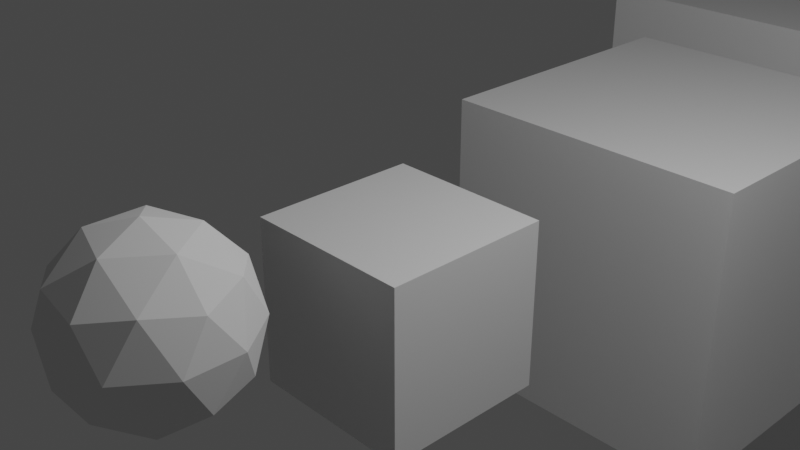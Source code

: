 # Source: ChunksPack.blend  (saved by Blender 3.3.6; exported with 4.5.12 LTS)
import bpy
from mathutils import Matrix  # noqa: F401  (used for matrix-valued properties, if any)

bpy.ops.wm.read_factory_settings(use_empty=True)
scene = bpy.context.scene
scene.name = 'Scene'

# ---- collections
col_collection = bpy.data.collections.new('Collection'); scene.collection.children.link(col_collection)

# ---- materials (node trees are filled in below, after node groups)
mat_material = bpy.data.materials.new('Material')
mat_material.alpha_threshold = 0.0
mat_material.use_transparent_shadow = False
mat_material.roughness = 0.5
mat_material.line_color = (0.0, 0.0, 0.0, 1.0)

# ---- material node trees
mat_material.use_nodes = True; mat_material.node_tree.nodes.clear()
_N = mat_material.node_tree.nodes; _L = mat_material.node_tree.links
n0 = _N.new('ShaderNodeOutputMaterial'); n0.name = 'Material Output'; n0.location = (300, 300)
n1 = _N.new('ShaderNodeBsdfPrincipled'); n1.name = 'Principled BSDF'; n1.location = (10, 300)
n1.distribution = 'GGX'
n1.subsurface_method = 'RANDOM_WALK_SKIN'
n1.inputs[3].default_value = 1.45
n1.inputs[27].default_value = (0.0, 0.0, 0.0, 1.0)
n1.inputs[28].default_value = 1.0
_L.new(n1.outputs[0], n0.inputs[0])
n0.is_active_output = True

# ---- world
world_world = bpy.data.worlds.new('World'); scene.world = world_world
world_world.use_nodes = True; world_world.node_tree.nodes.clear()
_N = world_world.node_tree.nodes; _L = world_world.node_tree.links
n0 = _N.new('ShaderNodeOutputWorld'); n0.name = 'World Output'; n0.location = (300, 300)
n1 = _N.new('ShaderNodeBackground'); n1.name = 'Background'; n1.location = (10, 300)
n1.inputs[0].default_value = (0.05088, 0.05088, 0.05088, 1.0)
_L.new(n1.outputs[0], n0.inputs[0])
n0.is_active_output = True
world_world.color = (0.05088, 0.05088, 0.05088)
world_world.use_sun_shadow = False
world_world.sun_shadow_jitter_overblur = 0.0

# ---- cameras
cam_camera = bpy.data.cameras.new('Camera')
cam_camera.clip_end = 100.0
cam_camera.ortho_scale = 7.314

# ---- lights
light_light = bpy.data.lights.new('Light', 'POINT')
light_light.transmission_factor = 0.0
light_light.energy = 1000.0
light_light.shadow_soft_size = 0.1
light_light.shadow_maximum_resolution = 0.006
light_light.use_absolute_resolution = True

# ---- meshes
me_cube = bpy.data.meshes.new('Cube')
me_cube.from_pydata([(1.0, 1.0, 0.0), (1.0, 1.0, -2.0), (1.0, -1.0, 0.0), (1.0, -1.0, -2.0), (-1.0, 1.0, 0.0), (-1.0, 1.0, -2.0), (-1.0, -1.0, 0.0), (-1.0, -1.0, -2.0)], [], [(0, 4, 6, 2), (3, 2, 6, 7), (7, 6, 4, 5), (5, 1, 3, 7), (1, 0, 2, 3), (5, 4, 0, 1)])
_uv = me_cube.uv_layers.new(name='UVMap')
_uv.uv.foreach_set('vector', [0.625, 0.5, 0.875, 0.5, 0.875, 0.75, 0.625, 0.75, 0.375, 0.75, 0.625, 0.75, 0.625, 1.0, 0.375, 1.0, 0.375, 0.0, 0.625, 0.0, 0.625, 0.25, 0.375, 0.25, 0.125, 0.5, 0.375, 0.5, 0.375, 0.75, 0.125, 0.75, 0.375, 0.5, 0.625, 0.5, 0.625, 0.75, 0.375, 0.75, 0.375, 0.25, 0.625, 0.25, 0.625, 0.5, 0.375, 0.5])
me_cube.materials.append(mat_material)
me_cube.use_mirror_vertex_groups = False
me_cube.update()
me_icosphere = bpy.data.meshes.new('Icosphere')
me_icosphere.from_pydata([(0.0, 0.0, -1.0), (0.7236, -0.5257, -0.4472), (-0.2764, -0.8506, -0.4472), (-0.8944, 0.0, -0.4472), (-0.2764, 0.8506, -0.4472), (0.7236, 0.5257, -0.4472), (0.2764, -0.8506, 0.4472), (-0.7236, -0.5257, 0.4472), (-0.7236, 0.5257, 0.4472), (0.2764, 0.8506, 0.4472), (0.8944, 0.0, 0.4472), (0.0, 0.0, 1.0), (-0.1625, -0.5, -0.8507), (0.4253, -0.309, -0.8507), (0.2629, -0.809, -0.5257), (0.8506, 0.0, -0.5257), (0.4253, 0.309, -0.8507), (-0.5257, 0.0, -0.8507), (-0.6882, -0.5, -0.5257), (-0.1625, 0.5, -0.8507), (-0.6882, 0.5, -0.5257), (0.2629, 0.809, -0.5257), (0.9511, -0.309, 0.0), (0.9511, 0.309, 0.0), (0.0, -1.0, 0.0), (0.5878, -0.809, 0.0), (-0.9511, -0.309, 0.0), (-0.5878, -0.809, 0.0), (-0.5878, 0.809, 0.0), (-0.9511, 0.309, 0.0), (0.5878, 0.809, 0.0), (0.0, 1.0, 0.0), (0.6882, -0.5, 0.5257), (-0.2629, -0.809, 0.5257), (-0.8506, 0.0, 0.5257), (-0.2629, 0.809, 0.5257), (0.6882, 0.5, 0.5257), (0.1625, -0.5, 0.8507), (0.5257, 0.0, 0.8507), (-0.4253, -0.309, 0.8507), (-0.4253, 0.309, 0.8507), (0.1625, 0.5, 0.8507)], [], [(0, 13, 12), (1, 13, 15), (0, 12, 17), (0, 17, 19), (0, 19, 16), (1, 15, 22), (2, 14, 24), (3, 18, 26), (4, 20, 28), (5, 21, 30), (1, 22, 25), (2, 24, 27), (3, 26, 29), (4, 28, 31), (5, 30, 23), (6, 32, 37), (7, 33, 39), (8, 34, 40), (9, 35, 41), (10, 36, 38), (38, 41, 11), (38, 36, 41), (36, 9, 41), (41, 40, 11), (41, 35, 40), (35, 8, 40), (40, 39, 11), (40, 34, 39), (34, 7, 39), (39, 37, 11), (39, 33, 37), (33, 6, 37), (37, 38, 11), (37, 32, 38), (32, 10, 38), (23, 36, 10), (23, 30, 36), (30, 9, 36), (31, 35, 9), (31, 28, 35), (28, 8, 35), (29, 34, 8), (29, 26, 34), (26, 7, 34), (27, 33, 7), (27, 24, 33), (24, 6, 33), (25, 32, 6), (25, 22, 32), (22, 10, 32), (30, 31, 9), (30, 21, 31), (21, 4, 31), (28, 29, 8), (28, 20, 29), (20, 3, 29), (26, 27, 7), (26, 18, 27), (18, 2, 27), (24, 25, 6), (24, 14, 25), (14, 1, 25), (22, 23, 10), (22, 15, 23), (15, 5, 23), (16, 21, 5), (16, 19, 21), (19, 4, 21), (19, 20, 4), (19, 17, 20), (17, 3, 20), (17, 18, 3), (17, 12, 18), (12, 2, 18), (15, 16, 5), (15, 13, 16), (13, 0, 16), (12, 14, 2), (12, 13, 14), (13, 1, 14)])
_uv = me_icosphere.uv_layers.new(name='UVMap')
_uv.uv.foreach_set('vector', [0.1818, 0.0, 0.2273, 0.07873, 0.1364, 0.07873, 0.2727, 0.1575, 0.3182, 0.07873, 0.3636, 0.1575, 0.9091, 0.0, 0.9545, 0.07873, 0.8636, 0.07873, 0.7273, 0.0, 0.7727, 0.07873, 0.6818, 0.07873, 0.5455, 0.0, 0.5909, 0.07873, 0.5, 0.07873, 0.2727, 0.1575, 0.3636, 0.1575, 0.3182, 0.2362, 0.09091, 0.1575, 0.1818, 0.1575, 0.1364, 0.2362, 0.8182, 0.1575, 0.9091, 0.1575, 0.8636, 0.2362, 0.6364, 0.1575, 0.7273, 0.1575, 0.6818, 0.2362, 0.4545, 0.1575, 0.5455, 0.1575, 0.5, 0.2362, 0.2727, 0.1575, 0.3182, 0.2362, 0.2273, 0.2362, 0.09091, 0.1575, 0.1364, 0.2362, 0.04546, 0.2362, 0.8182, 0.1575, 0.8636, 0.2362, 0.7727, 0.2362, 0.6364, 0.1575, 0.6818, 0.2362, 0.5909, 0.2362, 0.4545, 0.1575, 0.5, 0.2362, 0.4091, 0.2362, 0.1818, 0.3149, 0.2727, 0.3149, 0.2273, 0.3937, 0.0, 0.3149, 0.09091, 0.3149, 0.04546, 0.3937, 0.7273, 0.3149, 0.8182, 0.3149, 0.7727, 0.3937, 0.5455, 0.3149, 0.6364, 0.3149, 0.5909, 0.3937, 0.3636, 0.3149, 0.4545, 0.3149, 0.4091, 0.3937, 0.4091, 0.3937, 0.5, 0.3937, 0.4545, 0.4724, 0.4091, 0.3937, 0.4545, 0.3149, 0.5, 0.3937, 0.4545, 0.3149, 0.5455, 0.3149, 0.5, 0.3937, 0.5909, 0.3937, 0.6818, 0.3937, 0.6364, 0.4724, 0.5909, 0.3937, 0.6364, 0.3149, 0.6818, 0.3937, 0.6364, 0.3149, 0.7273, 0.3149, 0.6818, 0.3937, 0.7727, 0.3937, 0.8636, 0.3937, 0.8182, 0.4724, 0.7727, 0.3937, 0.8182, 0.3149, 0.8636, 0.3937, 0.8182, 0.3149, 0.9091, 0.3149, 0.8636, 0.3937, 0.04546, 0.3937, 0.1364, 0.3937, 0.09091, 0.4724, 0.04546, 0.3937, 0.09091, 0.3149, 0.1364, 0.3937, 0.09091, 0.3149, 0.1818, 0.3149, 0.1364, 0.3937, 0.2273, 0.3937, 0.3182, 0.3937, 0.2727, 0.4724, 0.2273, 0.3937, 0.2727, 0.3149, 0.3182, 0.3937, 0.2727, 0.3149, 0.3636, 0.3149, 0.3182, 0.3937, 0.4091, 0.2362, 0.4545, 0.3149, 0.3636, 0.3149, 0.4091, 0.2362, 0.5, 0.2362, 0.4545, 0.3149, 0.5, 0.2362, 0.5455, 0.3149, 0.4545, 0.3149, 0.5909, 0.2362, 0.6364, 0.3149, 0.5455, 0.3149, 0.5909, 0.2362, 0.6818, 0.2362, 0.6364, 0.3149, 0.6818, 0.2362, 0.7273, 0.3149, 0.6364, 0.3149, 0.7727, 0.2362, 0.8182, 0.3149, 0.7273, 0.3149, 0.7727, 0.2362, 0.8636, 0.2362, 0.8182, 0.3149, 0.8636, 0.2362, 0.9091, 0.3149, 0.8182, 0.3149, 0.04546, 0.2362, 0.09091, 0.3149, 0.0, 0.3149, 0.04546, 0.2362, 0.1364, 0.2362, 0.09091, 0.3149, 0.1364, 0.2362, 0.1818, 0.3149, 0.09091, 0.3149, 0.2273, 0.2362, 0.2727, 0.3149, 0.1818, 0.3149, 0.2273, 0.2362, 0.3182, 0.2362, 0.2727, 0.3149, 0.3182, 0.2362, 0.3636, 0.3149, 0.2727, 0.3149, 0.5, 0.2362, 0.5909, 0.2362, 0.5455, 0.3149, 0.5, 0.2362, 0.5455, 0.1575, 0.5909, 0.2362, 0.5455, 0.1575, 0.6364, 0.1575, 0.5909, 0.2362, 0.6818, 0.2362, 0.7727, 0.2362, 0.7273, 0.3149, 0.6818, 0.2362, 0.7273, 0.1575, 0.7727, 0.2362, 0.7273, 0.1575, 0.8182, 0.1575, 0.7727, 0.2362, 0.8636, 0.2362, 0.9545, 0.2362, 0.9091, 0.3149, 0.8636, 0.2362, 0.9091, 0.1575, 0.9545, 0.2362, 0.9091, 0.1575, 1.0, 0.1575, 0.9545, 0.2362, 0.1364, 0.2362, 0.2273, 0.2362, 0.1818, 0.3149, 0.1364, 0.2362, 0.1818, 0.1575, 0.2273, 0.2362, 0.1818, 0.1575, 0.2727, 0.1575, 0.2273, 0.2362, 0.3182, 0.2362, 0.4091, 0.2362, 0.3636, 0.3149, 0.3182, 0.2362, 0.3636, 0.1575, 0.4091, 0.2362, 0.3636, 0.1575, 0.4545, 0.1575, 0.4091, 0.2362, 0.5, 0.07873, 0.5455, 0.1575, 0.4545, 0.1575, 0.5, 0.07873, 0.5909, 0.07873, 0.5455, 0.1575, 0.5909, 0.07873, 0.6364, 0.1575, 0.5455, 0.1575, 0.6818, 0.07873, 0.7273, 0.1575, 0.6364, 0.1575, 0.6818, 0.07873, 0.7727, 0.07873, 0.7273, 0.1575, 0.7727, 0.07873, 0.8182, 0.1575, 0.7273, 0.1575, 0.8636, 0.07873, 0.9091, 0.1575, 0.8182, 0.1575, 0.8636, 0.07873, 0.9545, 0.07873, 0.9091, 0.1575, 0.9545, 0.07873, 1.0, 0.1575, 0.9091, 0.1575, 0.3636, 0.1575, 0.4091, 0.07873, 0.4545, 0.1575, 0.3636, 0.1575, 0.3182, 0.07873, 0.4091, 0.07873, 0.3182, 0.07873, 0.3636, 0.0, 0.4091, 0.07873, 0.1364, 0.07873, 0.1818, 0.1575, 0.09091, 0.1575, 0.1364, 0.07873, 0.2273, 0.07873, 0.1818, 0.1575, 0.2273, 0.07873, 0.2727, 0.1575, 0.1818, 0.1575])
me_icosphere.update()
me_cube_003 = bpy.data.meshes.new('Cube.003')
me_cube_003.from_pydata([(1.0, 1.0, 0.0), (1.0, 1.0, -2.0), (1.0, -1.0, 0.0), (1.0, -1.0, -2.0), (-1.0, 1.0, 0.0), (-1.0, 1.0, -2.0), (-1.0, -1.0, 0.0), (-1.0, -1.0, -2.0)], [], [(0, 4, 6, 2), (3, 2, 6, 7), (7, 6, 4, 5), (5, 1, 3, 7), (1, 0, 2, 3), (5, 4, 0, 1)])
_uv = me_cube_003.uv_layers.new(name='UVMap')
_uv.uv.foreach_set('vector', [0.625, 0.5, 0.875, 0.5, 0.875, 0.75, 0.625, 0.75, 0.375, 0.75, 0.625, 0.75, 0.625, 1.0, 0.375, 1.0, 0.375, 0.0, 0.625, 0.0, 0.625, 0.25, 0.375, 0.25, 0.125, 0.5, 0.375, 0.5, 0.375, 0.75, 0.125, 0.75, 0.375, 0.5, 0.625, 0.5, 0.625, 0.75, 0.375, 0.75, 0.375, 0.25, 0.625, 0.25, 0.625, 0.5, 0.375, 0.5])
me_cube_003.materials.append(mat_material)
me_cube_003.use_mirror_vertex_groups = False
me_cube_003.update()
me_cube_004 = bpy.data.meshes.new('Cube.004')
me_cube_004.from_pydata([(1.0, 1.0, 0.0), (1.0, 1.0, -2.0), (1.0, -1.0, 0.0), (1.0, -1.0, -2.0), (-1.0, 1.0, 0.0), (-1.0, 1.0, -2.0), (-1.0, -1.0, 0.0), (-1.0, -1.0, -2.0)], [], [(0, 4, 6, 2), (3, 2, 6, 7), (7, 6, 4, 5), (5, 1, 3, 7), (1, 0, 2, 3), (5, 4, 0, 1)])
_uv = me_cube_004.uv_layers.new(name='UVMap')
_uv.uv.foreach_set('vector', [0.625, 0.5, 0.875, 0.5, 0.875, 0.75, 0.625, 0.75, 0.375, 0.75, 0.625, 0.75, 0.625, 1.0, 0.375, 1.0, 0.375, 0.0, 0.625, 0.0, 0.625, 0.25, 0.375, 0.25, 0.125, 0.5, 0.375, 0.5, 0.375, 0.75, 0.125, 0.75, 0.375, 0.5, 0.625, 0.5, 0.625, 0.75, 0.375, 0.75, 0.375, 0.25, 0.625, 0.25, 0.625, 0.5, 0.375, 0.5])
me_cube_004.materials.append(mat_material)
me_cube_004.use_mirror_vertex_groups = False
me_cube_004.update()
me_cube_005 = bpy.data.meshes.new('Cube.005')
me_cube_005.from_pydata([(1.0, 1.0, 0.0), (1.0, 1.0, -2.0), (1.0, -1.0, 0.0), (1.0, -1.0, -2.0), (-1.0, 1.0, 0.0), (-1.0, 1.0, -2.0), (-1.0, -1.0, 0.0), (-1.0, -1.0, -2.0)], [], [(0, 4, 6, 2), (3, 2, 6, 7), (7, 6, 4, 5), (5, 1, 3, 7), (1, 0, 2, 3), (5, 4, 0, 1)])
_uv = me_cube_005.uv_layers.new(name='UVMap')
_uv.uv.foreach_set('vector', [0.625, 0.5, 0.875, 0.5, 0.875, 0.75, 0.625, 0.75, 0.375, 0.75, 0.625, 0.75, 0.625, 1.0, 0.375, 1.0, 0.375, 0.0, 0.625, 0.0, 0.625, 0.25, 0.375, 0.25, 0.125, 0.5, 0.375, 0.5, 0.375, 0.75, 0.125, 0.75, 0.375, 0.5, 0.625, 0.5, 0.625, 0.75, 0.375, 0.75, 0.375, 0.25, 0.625, 0.25, 0.625, 0.5, 0.375, 0.5])
me_cube_005.materials.append(mat_material)
me_cube_005.use_mirror_vertex_groups = False
me_cube_005.update()
me_cube_006 = bpy.data.meshes.new('Cube.006')
me_cube_006.from_pydata([(1.0, 1.0, 0.0), (1.0, 1.0, -2.0), (1.0, -1.0, 0.0), (1.0, -1.0, -2.0), (-1.0, 1.0, 0.0), (-1.0, 1.0, -2.0), (-1.0, -1.0, 0.0), (-1.0, -1.0, -2.0)], [], [(0, 4, 6, 2), (3, 2, 6, 7), (7, 6, 4, 5), (5, 1, 3, 7), (1, 0, 2, 3), (5, 4, 0, 1)])
_uv = me_cube_006.uv_layers.new(name='UVMap')
_uv.uv.foreach_set('vector', [0.625, 0.5, 0.875, 0.5, 0.875, 0.75, 0.625, 0.75, 0.375, 0.75, 0.625, 0.75, 0.625, 1.0, 0.375, 1.0, 0.375, 0.0, 0.625, 0.0, 0.625, 0.25, 0.375, 0.25, 0.125, 0.5, 0.375, 0.5, 0.375, 0.75, 0.125, 0.75, 0.375, 0.5, 0.625, 0.5, 0.625, 0.75, 0.375, 0.75, 0.375, 0.25, 0.625, 0.25, 0.625, 0.5, 0.375, 0.5])
me_cube_006.materials.append(mat_material)
me_cube_006.use_mirror_vertex_groups = False
me_cube_006.update()
me_cube_007 = bpy.data.meshes.new('Cube.007')
me_cube_007.from_pydata([(1.0, 1.0, 0.0), (1.0, 1.0, -2.0), (1.0, -1.0, 0.0), (1.0, -1.0, -2.0), (-1.0, 1.0, 0.0), (-1.0, 1.0, -2.0), (-1.0, -1.0, 0.0), (-1.0, -1.0, -2.0)], [], [(0, 4, 6, 2), (3, 2, 6, 7), (7, 6, 4, 5), (5, 1, 3, 7), (1, 0, 2, 3), (5, 4, 0, 1)])
_uv = me_cube_007.uv_layers.new(name='UVMap')
_uv.uv.foreach_set('vector', [0.625, 0.5, 0.875, 0.5, 0.875, 0.75, 0.625, 0.75, 0.375, 0.75, 0.625, 0.75, 0.625, 1.0, 0.375, 1.0, 0.375, 0.0, 0.625, 0.0, 0.625, 0.25, 0.375, 0.25, 0.125, 0.5, 0.375, 0.5, 0.375, 0.75, 0.125, 0.75, 0.375, 0.5, 0.625, 0.5, 0.625, 0.75, 0.375, 0.75, 0.375, 0.25, 0.625, 0.25, 0.625, 0.5, 0.375, 0.5])
me_cube_007.materials.append(mat_material)
me_cube_007.use_mirror_vertex_groups = False
me_cube_007.update()

# ---- objects
ob_chunka_002 = bpy.data.objects.new('ChunkA.002', me_cube)
ob_light = bpy.data.objects.new('Light', light_light)
ob_camera = bpy.data.objects.new('Camera', cam_camera)
ob_icosphere = bpy.data.objects.new('Icosphere', me_icosphere)
ob_chunka = bpy.data.objects.new('ChunkA', None)
ob_entry = bpy.data.objects.new('Entry', None)
ob_exit = bpy.data.objects.new('Exit', None)
ob_chunka_001 = bpy.data.objects.new('ChunkA.001', me_cube_003)
ob_chunkb = bpy.data.objects.new('ChunkB', None)
ob_entry_001 = bpy.data.objects.new('Entry.001', None)
ob_exit_001 = bpy.data.objects.new('Exit.001', None)
ob_chunka_003 = bpy.data.objects.new('ChunkA.003', me_cube_004)
ob_chunkc = bpy.data.objects.new('ChunkC', None)
ob_entry_002 = bpy.data.objects.new('Entry.002', None)
ob_exit_002 = bpy.data.objects.new('Exit.002', None)
ob_chunka_004 = bpy.data.objects.new('ChunkA.004', me_cube_005)
ob_chunkd = bpy.data.objects.new('ChunkD', None)
ob_entry_003 = bpy.data.objects.new('Entry.003', None)
ob_exit_003 = bpy.data.objects.new('Exit.003', None)
ob_chunka_005 = bpy.data.objects.new('ChunkA.005', me_cube_006)
ob_chunke = bpy.data.objects.new('ChunkE', None)
ob_entry_004 = bpy.data.objects.new('Entry.004', None)
ob_exit_004 = bpy.data.objects.new('Exit.004', None)
ob_chunka_006 = bpy.data.objects.new('ChunkA.006', me_cube_007)
ob_chunkf = bpy.data.objects.new('ChunkF', None)
ob_entry_005 = bpy.data.objects.new('Entry.005', None)
ob_exit_005 = bpy.data.objects.new('Exit.005', None)

# ---- transforms, parenting, visibility, modifiers, constraints
ob_chunka_002.parent = ob_chunka
ob_chunka_002.location = (0.0, 0.0, 0.0)
ob_chunka_002.lock_rotations_4d = False
ob_chunka_002.empty_display_type = 'ARROWS'
ob_chunka_002.lineart.crease_threshold = 0.0
ob_light.location = (4.076, 1.005, 5.904)
ob_light.rotation_euler = (0.6503, 0.05522, 1.866)
ob_light.lock_rotations_4d = False
ob_light.empty_display_type = 'ARROWS'
ob_light.color = (0.0, 0.0, 0.0, 0.0)
ob_light.lineart.crease_threshold = 0.0
ob_camera.location = (7.359, -6.926, 4.958)
ob_camera.rotation_euler = (1.109, 0.0, 0.8149)
ob_camera.lock_rotations_4d = False
ob_camera.empty_display_type = 'ARROWS'
ob_camera.color = (0.0, 0.0, 0.0, 0.0)
ob_camera.display_type = 'WIRE'
ob_camera.lineart.crease_threshold = 0.0
ob_icosphere.location = (0.0, -2.9, 0.0)
ob_chunka.location = (0.0, 0.0, 0.0)
ob_entry.parent = ob_chunka_002
ob_entry.location = (0.0, -1.0, 0.0)
ob_exit.parent = ob_chunka_002
ob_exit.location = (0.0, 1.0, 0.0)
ob_chunka_001.parent = ob_chunkb
ob_chunka_001.location = (0.0, 0.0, 0.0)
ob_chunka_001.lock_rotations_4d = False
ob_chunka_001.empty_display_type = 'ARROWS'
ob_chunka_001.lineart.crease_threshold = 0.0
ob_chunkb.location = (0.0, 5.0, 0.0)
ob_chunkb.scale = (2.0, 2.0, 2.0)
ob_entry_001.parent = ob_chunka_001
ob_entry_001.location = (0.0, -1.0, 0.0)
ob_exit_001.parent = ob_chunka_001
ob_exit_001.location = (0.0, 1.0, 0.0)
ob_chunka_003.parent = ob_chunkc
ob_chunka_003.location = (0.0, 0.0, 0.0)
ob_chunka_003.lock_rotations_4d = False
ob_chunka_003.empty_display_type = 'ARROWS'
ob_chunka_003.lineart.crease_threshold = 0.0
ob_chunkc.location = (0.0, 13.0, 0.0)
ob_chunkc.scale = (4.0, 4.0, 4.0)
ob_entry_002.parent = ob_chunka_003
ob_entry_002.location = (0.0, -1.0, 0.0)
ob_exit_002.parent = ob_chunka_003
ob_exit_002.location = (0.0, 1.0, 0.0)
ob_chunka_004.parent = ob_chunkd
ob_chunka_004.location = (0.0, 0.0, 0.0)
ob_chunka_004.lock_rotations_4d = False
ob_chunka_004.empty_display_type = 'ARROWS'
ob_chunka_004.lineart.crease_threshold = 0.0
ob_chunkd.location = (0.0, 27.0, 0.0)
ob_chunkd.scale = (8.0, 8.0, 8.0)
ob_entry_003.parent = ob_chunka_004
ob_entry_003.location = (0.0, -1.0, 0.0)
ob_exit_003.parent = ob_chunka_004
ob_exit_003.location = (0.0, 1.0, 0.0)
ob_chunka_005.parent = ob_chunke
ob_chunka_005.location = (0.0, 0.0, 0.0)
ob_chunka_005.lock_rotations_4d = False
ob_chunka_005.empty_display_type = 'ARROWS'
ob_chunka_005.lineart.crease_threshold = 0.0
ob_chunke.location = (0.0, 54.0, 0.0)
ob_chunke.scale = (16.0, 16.0, 16.0)
ob_entry_004.parent = ob_chunka_005
ob_entry_004.location = (0.0, -1.0, 0.0)
ob_exit_004.parent = ob_chunka_005
ob_exit_004.location = (0.0, 1.0, 0.0)
ob_chunka_006.parent = ob_chunkf
ob_chunka_006.location = (0.0, 0.0, 0.0)
ob_chunka_006.lock_rotations_4d = False
ob_chunka_006.empty_display_type = 'ARROWS'
ob_chunka_006.lineart.crease_threshold = 0.0
ob_chunkf.location = (0.0, 105.0, 0.0)
ob_chunkf.scale = (32.0, 32.0, 32.0)
ob_entry_005.parent = ob_chunka_006
ob_entry_005.location = (0.0, -1.0, 0.0)
ob_exit_005.parent = ob_chunka_006
ob_exit_005.location = (0.0, 1.0, 0.0)

# ---- collection membership
col_collection.objects.link(ob_chunka_002)
col_collection.objects.link(ob_light)
col_collection.objects.link(ob_camera)
col_collection.objects.link(ob_icosphere)
col_collection.objects.link(ob_chunka)
col_collection.objects.link(ob_entry)
col_collection.objects.link(ob_exit)
col_collection.objects.link(ob_chunka_001)
col_collection.objects.link(ob_chunkb)
col_collection.objects.link(ob_entry_001)
col_collection.objects.link(ob_exit_001)
col_collection.objects.link(ob_chunka_003)
col_collection.objects.link(ob_chunkc)
col_collection.objects.link(ob_entry_002)
col_collection.objects.link(ob_exit_002)
col_collection.objects.link(ob_chunka_004)
col_collection.objects.link(ob_chunkd)
col_collection.objects.link(ob_entry_003)
col_collection.objects.link(ob_exit_003)
col_collection.objects.link(ob_chunka_005)
col_collection.objects.link(ob_chunke)
col_collection.objects.link(ob_entry_004)
col_collection.objects.link(ob_exit_004)
col_collection.objects.link(ob_chunka_006)
col_collection.objects.link(ob_chunkf)
col_collection.objects.link(ob_entry_005)
col_collection.objects.link(ob_exit_005)

# ---- scene / render settings (as saved in the file)
scene.camera = ob_camera
scene.frame_start = 1; scene.frame_end = 250; scene.frame_set(1)
scene.render.engine = 'BLENDER_EEVEE_NEXT'
scene.cycles.sampling_pattern = 'TABULATED_SOBOL'
scene.cycles.use_light_tree = False
scene.view_settings.view_transform = 'Filmic'
bpy.context.view_layer.update()
